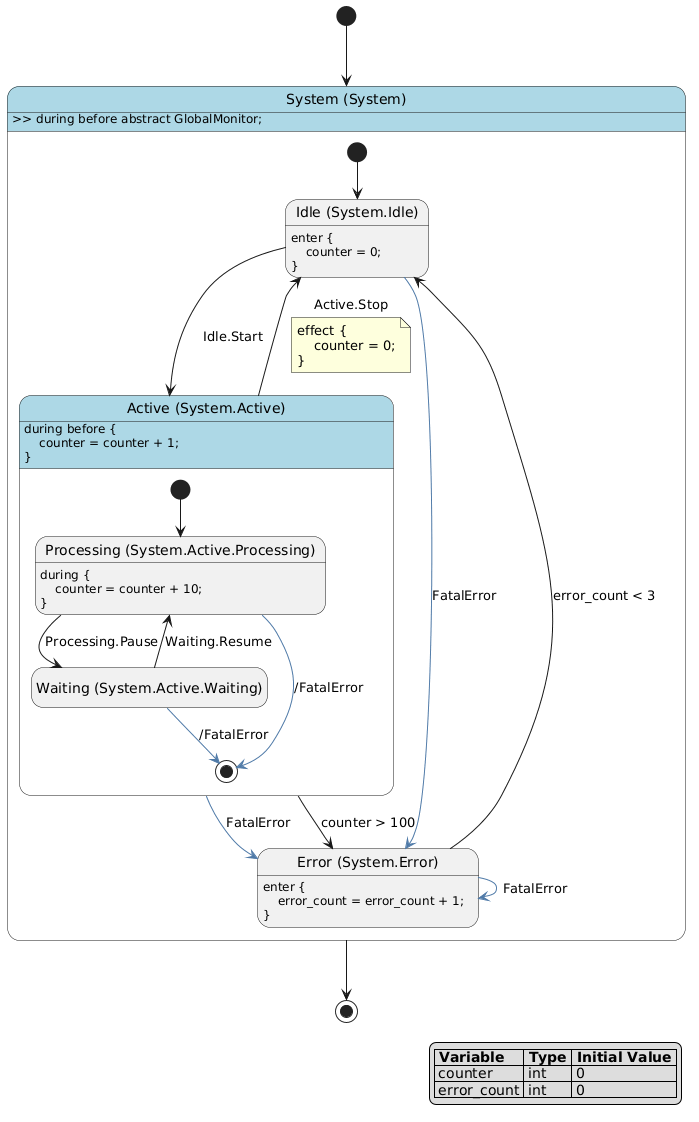

The diagram above was rendered by PlantUML. Its source (embedded in the PNG):
@startuml
hide empty description

skinparam state {
  BackgroundColor<<pseudo>> LightGray
  BackgroundColor<<composite>> LightBlue
  BorderColor<<pseudo>> Gray
  FontStyle<<pseudo>> italic
}

legend right
|= Variable |= Type |= Initial Value |
| counter | int | 0 |
| error_count | int | 0 |
endlegend

state "System (System)" as system <<composite>> {
    state "Idle (System.Idle)" as system__idle
    system__idle : enter {\n    counter = 0;\n}
    state "Active (System.Active)" as system__active <<composite>> {
        state "Processing (System.Active.Processing)" as system__active__processing
        system__active__processing : during {\n    counter = counter + 10;\n}
        state "Waiting (System.Active.Waiting)" as system__active__waiting
        system__active__processing -[#4E79A7]-> [*] : /FatalError
        system__active__waiting -[#4E79A7]-> [*] : /FatalError
        [*] --> system__active__processing
        system__active__processing --> system__active__waiting : Processing.Pause
        system__active__waiting --> system__active__processing : Waiting.Resume
    }
    system__active : during before {\n    counter = counter + 1;\n}
    state "Error (System.Error)" as system__error
    system__error : enter {\n    error_count = error_count + 1;\n}
    system__idle -[#4E79A7]-> system__error : FatalError
    system__active -[#4E79A7]-> system__error : FatalError
    system__error -[#4E79A7]-> system__error : FatalError
    [*] --> system__idle
    system__idle --> system__active : Idle.Start
    system__active --> system__idle : Active.Stop
    note on link
    effect {
        counter = 0;
    }
    end note
    system__active --> system__error : counter > 100
    system__error --> system__idle : error_count < 3
}
system : >> during before abstract GlobalMonitor;
[*] --> system
system --> [*]
@enduml